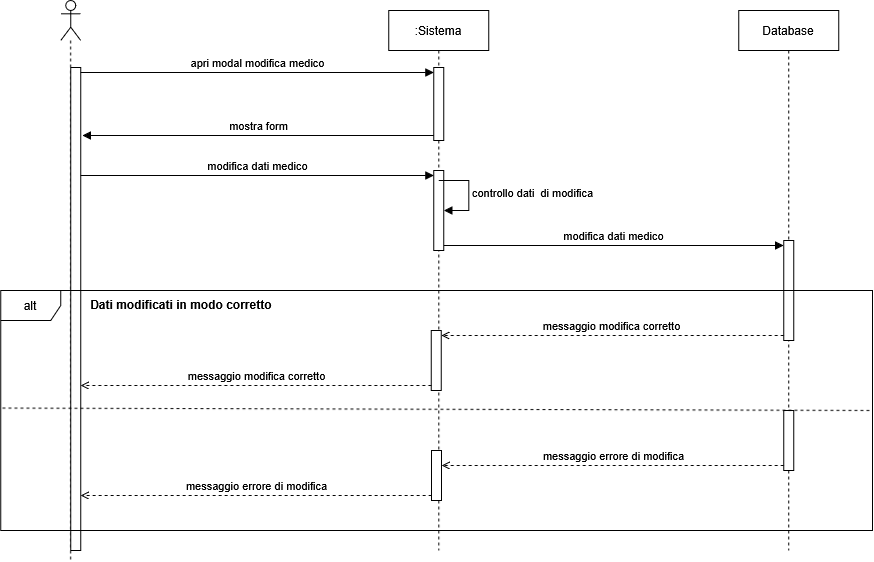

The diagram above was exported from draw.io. Its source (the exported page's mxGraphModel, read from the mxfile embedded in the PNG):
<mxGraphModel dx="2053" dy="3000" grid="1" gridSize="10" guides="1" tooltips="1" connect="1" arrows="1" fold="1" page="1" pageScale="1" pageWidth="827" pageHeight="1169" math="0" shadow="0">
  <root>
    <mxCell id="0" />
    <mxCell id="1" parent="0" />
    <mxCell id="2" parent="1" style="shape=umlLifeline;perimeter=lifelinePerimeter;whiteSpace=wrap;html=1;container=1;dropTarget=0;collapsible=0;recursiveResize=0;outlineConnect=0;portConstraint=eastwest;newEdgeStyle={&quot;curved&quot;:0,&quot;rounded&quot;:0};participant=umlActor;" value="" vertex="1">
      <mxGeometry height="560" width="20" x="3988.14" y="3390" as="geometry" />
    </mxCell>
    <mxCell id="3" parent="2" style="html=1;points=[[0,0,0,0,5],[0,1,0,0,-5],[1,0,0,0,5],[1,1,0,0,-5]];perimeter=orthogonalPerimeter;outlineConnect=0;targetShapes=umlLifeline;portConstraint=eastwest;newEdgeStyle={&quot;curved&quot;:0,&quot;rounded&quot;:0};" value="" vertex="1">
      <mxGeometry height="483" width="10" x="10" y="67" as="geometry" />
    </mxCell>
    <mxCell id="4" parent="1" style="shape=umlLifeline;perimeter=lifelinePerimeter;whiteSpace=wrap;html=1;container=1;dropTarget=0;collapsible=0;recursiveResize=0;outlineConnect=0;portConstraint=eastwest;newEdgeStyle={&quot;curved&quot;:0,&quot;rounded&quot;:0};" value=":Sistema" vertex="1">
      <mxGeometry height="540" width="100" x="4316.36" y="3400" as="geometry" />
    </mxCell>
    <mxCell id="5" parent="4" style="html=1;points=[[0,0,0,0,5],[0,1,0,0,-5],[1,0,0,0,5],[1,1,0,0,-5]];perimeter=orthogonalPerimeter;outlineConnect=0;targetShapes=umlLifeline;portConstraint=eastwest;newEdgeStyle={&quot;curved&quot;:0,&quot;rounded&quot;:0};" value="" vertex="1">
      <mxGeometry height="73" width="10" x="45" y="57" as="geometry" />
    </mxCell>
    <mxCell id="6" parent="4" style="html=1;points=[[0,0,0,0,5],[0,1,0,0,-5],[1,0,0,0,5],[1,1,0,0,-5]];perimeter=orthogonalPerimeter;outlineConnect=0;targetShapes=umlLifeline;portConstraint=eastwest;newEdgeStyle={&quot;curved&quot;:0,&quot;rounded&quot;:0};" value="" vertex="1">
      <mxGeometry height="80" width="10" x="45" y="160" as="geometry" />
    </mxCell>
    <mxCell id="7" edge="1" parent="4" style="html=1;align=left;spacingLeft=2;endArrow=block;rounded=0;edgeStyle=orthogonalEdgeStyle;curved=0;rounded=0;" value="controllo dati&amp;nbsp; di modifica">
      <mxGeometry relative="1" as="geometry">
        <Array as="points">
          <mxPoint x="80" y="200" />
        </Array>
        <mxPoint x="50" y="170" as="sourcePoint" />
        <mxPoint x="55" y="200.02564102564156" as="targetPoint" />
      </mxGeometry>
    </mxCell>
    <mxCell id="8" parent="1" style="shape=umlLifeline;perimeter=lifelinePerimeter;whiteSpace=wrap;html=1;container=1;dropTarget=0;collapsible=0;recursiveResize=0;outlineConnect=0;portConstraint=eastwest;newEdgeStyle={&quot;curved&quot;:0,&quot;rounded&quot;:0};" value="Database" vertex="1">
      <mxGeometry height="540" width="100" x="4666.24" y="3400" as="geometry" />
    </mxCell>
    <mxCell id="9" parent="8" style="html=1;points=[[0,0,0,0,5],[0,1,0,0,-5],[1,0,0,0,5],[1,1,0,0,-5]];perimeter=orthogonalPerimeter;outlineConnect=0;targetShapes=umlLifeline;portConstraint=eastwest;newEdgeStyle={&quot;curved&quot;:0,&quot;rounded&quot;:0};" value="" vertex="1">
      <mxGeometry height="100" width="10" x="45" y="230" as="geometry" />
    </mxCell>
    <mxCell id="10" parent="8" style="html=1;points=[[0,0,0,0,5],[0,1,0,0,-5],[1,0,0,0,5],[1,1,0,0,-5]];perimeter=orthogonalPerimeter;outlineConnect=0;targetShapes=umlLifeline;portConstraint=eastwest;newEdgeStyle={&quot;curved&quot;:0,&quot;rounded&quot;:0};" value="" vertex="1">
      <mxGeometry height="60" width="10" x="45" y="400" as="geometry" />
    </mxCell>
    <mxCell id="11" edge="1" parent="1" source="3" style="html=1;verticalAlign=bottom;endArrow=block;curved=0;rounded=0;exitX=1;exitY=0;exitDx=0;exitDy=5;exitPerimeter=0;entryX=0;entryY=0;entryDx=0;entryDy=5;entryPerimeter=0;" target="5" value="apri modal modifica medico">
      <mxGeometry relative="1" width="80" as="geometry">
        <mxPoint x="4360" y="3540" as="sourcePoint" />
        <mxPoint x="4290" y="3540" as="targetPoint" />
      </mxGeometry>
    </mxCell>
    <mxCell id="12" edge="1" parent="1" source="5" style="html=1;verticalAlign=bottom;endArrow=block;curved=0;rounded=0;exitX=0;exitY=1;exitDx=0;exitDy=-5;exitPerimeter=0;" value="mostra form">
      <mxGeometry relative="1" width="80" as="geometry">
        <mxPoint x="4310" y="3620" as="sourcePoint" />
        <mxPoint x="4010" y="3525" as="targetPoint" />
      </mxGeometry>
    </mxCell>
    <mxCell id="13" edge="1" parent="1" source="3" style="html=1;verticalAlign=bottom;endArrow=block;curved=0;rounded=0;entryX=0;entryY=0;entryDx=0;entryDy=5;entryPerimeter=0;" target="6" value="modifica dati medico">
      <mxGeometry relative="1" width="80" as="geometry">
        <mxPoint x="4260" y="3530" as="sourcePoint" />
        <mxPoint x="4340" y="3530" as="targetPoint" />
      </mxGeometry>
    </mxCell>
    <mxCell id="14" edge="1" parent="1" source="6" style="html=1;verticalAlign=bottom;endArrow=block;curved=0;rounded=0;entryX=0;entryY=0;entryDx=0;entryDy=5;entryPerimeter=0;exitX=1;exitY=1;exitDx=0;exitDy=-5;exitPerimeter=0;" target="9" value="modifica dati medico">
      <mxGeometry relative="1" width="80" as="geometry">
        <mxPoint x="4340" y="3650" as="sourcePoint" />
        <mxPoint x="4420" y="3650" as="targetPoint" />
      </mxGeometry>
    </mxCell>
    <mxCell id="15" parent="1" style="shape=umlFrame;whiteSpace=wrap;html=1;pointerEvents=0;" value="alt" vertex="1">
      <mxGeometry height="240" width="871.77" x="3928.23" y="3680" as="geometry" />
    </mxCell>
    <mxCell id="16" parent="1" style="text;align=center;fontStyle=1;verticalAlign=middle;spacingLeft=3;spacingRight=3;strokeColor=none;rotatable=0;points=[[0,0.5],[1,0.5]];portConstraint=eastwest;html=1;" value="Dati modificati in modo corretto&amp;nbsp;" vertex="1">
      <mxGeometry height="26" width="200" x="4010" y="3681" as="geometry" />
    </mxCell>
    <mxCell id="17" parent="1" style="html=1;points=[[0,0,0,0,5],[0,1,0,0,-5],[1,0,0,0,5],[1,1,0,0,-5]];perimeter=orthogonalPerimeter;outlineConnect=0;targetShapes=umlLifeline;portConstraint=eastwest;newEdgeStyle={&quot;curved&quot;:0,&quot;rounded&quot;:0};" value="" vertex="1">
      <mxGeometry height="60" width="10" x="4358.86" y="3720" as="geometry" />
    </mxCell>
    <mxCell id="18" edge="1" parent="1" source="9" style="html=1;verticalAlign=bottom;endArrow=open;curved=0;rounded=0;exitX=0;exitY=1;exitDx=0;exitDy=-5;exitPerimeter=0;entryX=1;entryY=0;entryDx=0;entryDy=5;entryPerimeter=0;dashed=1;endFill=0;" target="17" value="messaggio modifica corretto">
      <mxGeometry relative="1" width="80" as="geometry">
        <mxPoint x="4450" y="3690" as="sourcePoint" />
        <mxPoint x="4530" y="3690" as="targetPoint" />
      </mxGeometry>
    </mxCell>
    <mxCell id="19" edge="1" parent="1" source="17" style="html=1;verticalAlign=bottom;endArrow=open;curved=0;rounded=0;exitX=0;exitY=1;exitDx=0;exitDy=-5;exitPerimeter=0;dashed=1;endFill=0;" target="3" value="messaggio modifica corretto">
      <mxGeometry relative="1" width="80" as="geometry">
        <mxPoint x="4250" y="3840" as="sourcePoint" />
        <mxPoint x="4330" y="3840" as="targetPoint" />
      </mxGeometry>
    </mxCell>
    <mxCell id="20" edge="1" parent="1" source="15" style="html=1;verticalAlign=bottom;endArrow=none;curved=0;rounded=0;exitX=0.002;exitY=0.49;exitDx=0;exitDy=0;exitPerimeter=0;dashed=1;endFill=0;" value="">
      <mxGeometry relative="1" width="80" as="geometry">
        <mxPoint x="4250" y="3840" as="sourcePoint" />
        <mxPoint x="4800" y="3800" as="targetPoint" />
      </mxGeometry>
    </mxCell>
    <mxCell id="21" edge="1" parent="1" source="10" style="html=1;verticalAlign=bottom;endArrow=open;curved=0;rounded=0;exitX=0;exitY=1;exitDx=0;exitDy=-5;exitPerimeter=0;endFill=0;dashed=1;" target="22" value="messaggio errore di modifica">
      <mxGeometry relative="1" width="80" as="geometry">
        <mxPoint x="4330" y="3840" as="sourcePoint" />
        <mxPoint x="4410" y="3840" as="targetPoint" />
      </mxGeometry>
    </mxCell>
    <mxCell id="22" parent="1" style="html=1;points=[[0,0,0,0,5],[0,1,0,0,-5],[1,0,0,0,5],[1,1,0,0,-5]];perimeter=orthogonalPerimeter;outlineConnect=0;targetShapes=umlLifeline;portConstraint=eastwest;newEdgeStyle={&quot;curved&quot;:0,&quot;rounded&quot;:0};" value="" vertex="1">
      <mxGeometry height="50" width="10" x="4359.11" y="3840" as="geometry" />
    </mxCell>
    <mxCell id="23" edge="1" parent="1" source="22" style="html=1;verticalAlign=bottom;endArrow=open;curved=0;rounded=0;exitX=0;exitY=1;exitDx=0;exitDy=-5;exitPerimeter=0;dashed=1;endFill=0;" target="3" value="messaggio errore di modifica">
      <mxGeometry relative="1" width="80" as="geometry">
        <mxPoint x="4330" y="3840" as="sourcePoint" />
        <mxPoint x="4410" y="3840" as="targetPoint" />
      </mxGeometry>
    </mxCell>
  </root>
</mxGraphModel>